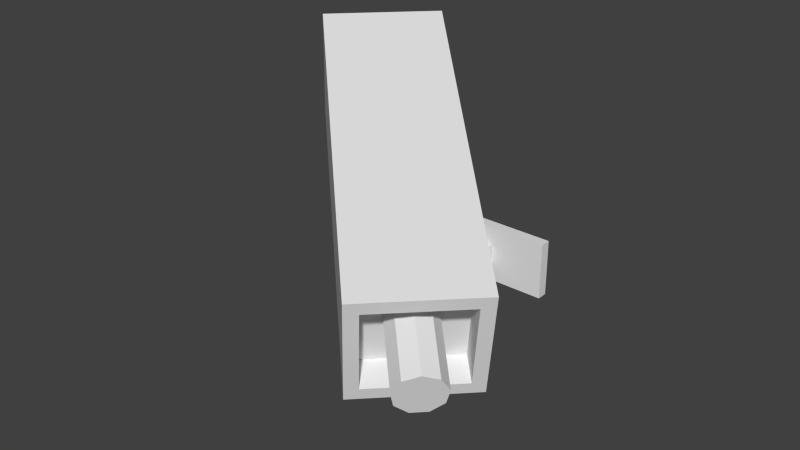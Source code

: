 # Source: doortest.blend  (saved by Blender 2.73.0; exported with 4.5.12 LTS)
import bpy
from mathutils import Matrix  # noqa: F401  (used for matrix-valued properties, if any)

bpy.ops.wm.read_factory_settings(use_empty=True)
scene = bpy.context.scene
scene.name = 'Scene'

# ---- collections
col_collection_1 = bpy.data.collections.new('Collection 1'); scene.collection.children.link(col_collection_1)

# ---- materials (node trees are filled in below, after node groups)
mat_material = bpy.data.materials.new('Material')
mat_material.alpha_threshold = 0.0
mat_material.use_transparent_shadow = False
mat_material.roughness = 0.5

# ---- material node trees

# ---- world
world_world = bpy.data.worlds.new('World'); scene.world = world_world
world_world.color = (0.05088, 0.05088, 0.05088)
world_world.use_sun_shadow = False
world_world.sun_shadow_jitter_overblur = 0.0
world_world.cycles.sampling_method = 'MANUAL'
world_world.cycles.sample_map_resolution = 256

# ---- meshes
me_plane_001 = bpy.data.meshes.new('Plane.001')
me_plane_001.from_pydata([(-99.99, -40.67, -0.002651), (100.0, -40.67, -0.002667), (-99.99, 40.68, -0.002552), (100.0, 40.68, -0.002567), (-99.99, -40.67, 15.12), (100.0, -40.67, 15.12), (-99.99, 40.68, 15.12), (100.0, 40.68, 15.12), (-20.48, -13.29, 15.12), (20.49, -13.29, 15.12), (-20.48, 13.3, 15.12), (20.49, 13.3, 15.12), (-20.48, -13.29, 177.5), (20.49, -13.29, 177.5), (-20.48, 13.3, 177.5), (20.49, 13.3, 177.5)], [], [(0, 2, 3, 1), (7, 6, 10, 11), (3, 2, 6, 7), (1, 3, 7, 5), (0, 1, 5, 4), (2, 0, 4, 6), (11, 10, 14, 15), (5, 7, 11, 9), (4, 5, 9, 8), (6, 4, 8, 10), (9, 11, 15, 13), (8, 9, 13, 12), (10, 8, 12, 14)])
_uv = me_plane_001.uv_layers.new(name='UVMap')
_uv.uv.foreach_set('vector', [0.3257, 0.2946, 0.3257, 0.4107, 0.02878, 0.4107, 0.02878, 0.2946, 0.3257, 0.5268, 0.02878, 0.5268, 0.1468, 0.4877, 0.2076, 0.4877, 0.02878, 0.2515, 0.3257, 0.2515, 0.3257, 0.2731, 0.02878, 0.2731, 0.02878, 0.2299, 0.1495, 0.2299, 0.1495, 0.2515, 0.02878, 0.2515, 0.02878, 0.2731, 0.3257, 0.2731, 0.3257, 0.2946, 0.02878, 0.2946, 0.2703, 0.2515, 0.1495, 0.2515, 0.1495, 0.2299, 0.2703, 0.2299, 0.6842, 0.9314, 0.6842, 0.9811, 0.5205, 0.9811, 0.5205, 0.9314, 0.3257, 0.4107, 0.3257, 0.5268, 0.2076, 0.4877, 0.2076, 0.4498, 0.02878, 0.4107, 0.3257, 0.4107, 0.2076, 0.4498, 0.1468, 0.4498, 0.02878, 0.5268, 0.02878, 0.4107, 0.1468, 0.4498, 0.1468, 0.4877, 0.5205, 0.8818, 0.5205, 0.8496, 0.6842, 0.8496, 0.6842, 0.8818, 0.5205, 0.9314, 0.5205, 0.8818, 0.6842, 0.8818, 0.6842, 0.9314, 0.5205, 0.8496, 0.5205, 0.8174, 0.6842, 0.8174, 0.6842, 0.8496])
me_plane_001.materials.append(mat_material)
me_plane_001.use_remesh_preserve_volume = False
me_plane_001.use_remesh_preserve_attributes = False
me_plane_001.use_mirror_vertex_groups = False
me_plane_001.update()
me_plane = bpy.data.meshes.new('Plane')
me_plane.from_pydata([(-20.62, -12.98, -26.69), (20.35, -12.98, -26.69), (-20.62, 13.61, -26.69), (20.35, 13.61, -26.69), (-30.9, -19.65, -26.69), (30.64, -19.65, -26.69), (-30.9, -19.65, 25.76), (30.64, -19.65, 25.76), (-18.06, -38.06, -15.74), (17.79, -38.06, -15.74), (-18.06, -38.06, 14.81), (17.79, -38.06, 14.81), (-72.25, 189.1, -204.2), (77.88, 189.1, -204.2), (-72.25, 332.1, -158.5), (77.88, 332.1, -158.5), (-72.25, 42.12, 256.0), (77.88, 42.12, 256.0), (-72.25, 185.1, 301.7), (77.88, 185.1, 301.7), (-55.89, 57.7, 261.0), (61.52, 57.7, 261.0), (-55.89, 169.5, 296.7), (61.52, 169.5, 296.7), (-55.89, 69.47, 224.1), (61.52, 69.47, 224.1), (-55.89, 181.3, 259.8), (61.52, 181.3, 259.8), (0.04403, 124.7, 339.4), (19.28, 118.0, 337.2), (29.51, 101.2, 331.7), (25.96, 82.01, 325.4), (10.28, 69.5, 321.3), (-10.19, 69.5, 321.3), (-25.87, 82.01, 325.4), (-29.43, 101.2, 331.7), (-19.19, 118.0, 337.2), (-30.01, 132.4, -26.69), (-30.9, 132.4, -26.69), (29.74, 132.4, -26.69), (-30.9, 115.7, 25.76), (30.64, 132.4, -26.69), (30.64, 115.7, 25.76), (0.04402, 157.3, 252.2), (-19.19, 150.7, 250.1), (19.28, 150.7, 250.1), (-25.87, 114.6, 238.5), (-10.19, 102.0, 234.5), (-29.43, 133.8, 244.7), (25.96, 114.6, 238.5), (10.28, 102.0, 234.5), (29.51, 133.8, 244.7), (0.04402, 42.71, 167.0), (12.24, 40.98, 172.6), (15.25, 37.08, 185.2), (6.813, 33.95, 195.4), (-6.725, 33.95, 195.4), (-15.17, 37.08, 185.2), (-12.15, 40.98, 172.6), (0.04402, 40.71, 173.5), (6.94, 39.73, 176.7), (8.643, 37.52, 183.8), (3.871, 35.76, 189.5), (-3.783, 35.76, 189.5), (-8.555, 37.52, 183.8), (-6.852, 39.73, 176.7), (0.04401, 23.07, 159.1), (6.94, 20.91, 161.7), (8.643, 16.05, 167.3), (3.871, 12.16, 171.9), (-3.783, 12.16, 171.9), (-8.555, 16.05, 167.3), (-6.852, 20.91, 161.7), (-5.711, 5.449, 113.3), (-7.133, -0.671, 114.5), (-3.15, -5.579, 115.4), (3.238, -5.579, 115.4), (7.221, -0.671, 114.5), (5.799, 5.449, 113.3), (0.04401, 8.173, 112.8), (-15.17, 62.23, 193.0), (-12.15, 66.25, 180.4), (6.813, 59.01, 203.1), (-7.133, 11.52, 25.76), (-3.15, 6.609, 25.76), (3.238, 6.609, 25.76), (-5.711, 17.65, 25.76), (0.044, 20.38, 25.76), (7.221, 11.52, 25.76), (5.799, 17.65, 25.76), (0.04402, 68.03, 174.8), (12.24, 66.25, 180.4), (-6.725, 59.01, 203.1), (15.25, 62.23, 193.0)], [], [(0, 1, 5, 4), (6, 4, 8, 10), (8, 9, 11, 10), (5, 7, 11, 9), (7, 6, 10, 11), (4, 5, 9, 8), (12, 14, 15, 13), (19, 18, 22, 23), (15, 14, 18, 19), (13, 15, 19, 17), (12, 13, 17, 16), (14, 12, 16, 18), (23, 22, 26, 27), (17, 19, 23, 21), (16, 17, 21, 20), (18, 16, 20, 22), (24, 25, 27, 26), (21, 23, 27, 25), (20, 21, 25, 24), (22, 20, 24, 26), (29, 28, 36, 35, 34, 33, 32, 31, 30), (58, 52, 59, 65), (65, 59, 66, 72), (57, 58, 65, 64), (56, 57, 64, 63), (55, 56, 63, 62), (54, 55, 62, 61), (53, 54, 61, 60), (52, 53, 60, 59), (67, 68, 77, 78), (64, 65, 72, 71), (63, 64, 71, 70), (62, 63, 70, 69), (61, 62, 69, 68), (60, 61, 68, 67), (59, 60, 67, 66), (66, 67, 78, 79), (72, 66, 79, 73), (71, 72, 73, 74), (70, 71, 74, 75), (69, 70, 75, 76), (68, 69, 76, 77), (76, 75, 84, 85), (3, 2, 37, 39), (1, 3, 39, 41, 5), (2, 0, 4, 38, 37), (6, 7, 42, 40), (5, 41, 42, 7), (40, 38, 4, 6), (47, 50, 32, 33), (50, 49, 31, 32), (49, 51, 30, 31), (46, 47, 33, 34), (48, 46, 34, 35), (44, 48, 35, 36), (51, 45, 29, 30), (43, 44, 36, 28), (45, 43, 28, 29), (52, 90, 91, 53), (53, 91, 93, 54), (54, 93, 82, 55), (55, 82, 92, 56), (56, 92, 80, 57), (58, 81, 90, 52), (57, 80, 81, 58), (74, 73, 86, 83), (78, 77, 88, 89), (79, 78, 89, 87), (77, 76, 85, 88), (75, 74, 83, 84), (73, 79, 87, 86)])
_uv = me_plane.uv_layers.new(name='UVMap')
_uv.uv.foreach_set('vector', [0.05125, 0.8725, 0.09851, 0.8725, 0.1104, 0.8818, 0.03939, 0.8818, 0.2599, 0.8829, 0.3204, 0.8829, 0.3077, 0.9087, 0.2725, 0.9087, 0.2057, 0.9644, 0.2057, 0.914, 0.241, 0.914, 0.241, 0.9644, 0.1922, 0.8818, 0.2527, 0.8818, 0.2401, 0.9077, 0.2048, 0.9077, 0.1146, 0.8816, 0.1856, 0.8816, 0.1708, 0.9107, 0.1294, 0.9107, 0.03939, 0.8818, 0.1104, 0.8818, 0.09555, 0.9092, 0.0542, 0.9092, 0.3524, 0.6495, 0.3524, 0.5005, 0.5084, 0.5005, 0.5084, 0.6495, 0.5084, 0.6495, 0.5084, 0.5005, 0.5254, 0.5167, 0.5254, 0.6333, 0.8203, 0.5005, 0.6644, 0.5005, 0.6644, 0.02089, 0.8203, 0.02089, 0.3524, 0.02089, 0.5084, 0.02089, 0.5084, 0.5005, 0.3524, 0.5005, 0.8203, 0.02089, 0.9763, 0.02089, 0.9763, 0.5005, 0.8203, 0.5005, 0.6644, 0.5005, 0.5084, 0.5005, 0.5084, 0.02089, 0.6644, 0.02089, 0.8559, 0.5183, 0.8559, 0.6348, 0.8157, 0.6348, 0.8157, 0.5183, 0.6644, 0.6495, 0.5084, 0.6495, 0.5254, 0.6333, 0.6474, 0.6333, 0.6644, 0.5005, 0.6644, 0.6495, 0.6474, 0.6333, 0.6474, 0.5167, 0.5084, 0.5005, 0.6644, 0.5005, 0.6474, 0.5167, 0.5254, 0.5167, 0.8064, 0.519, 0.8064, 0.6356, 0.6845, 0.6356, 0.6845, 0.519, 0.896, 0.6348, 0.896, 0.5183, 0.9362, 0.5183, 0.9362, 0.6348, 0.9362, 0.6348, 0.9362, 0.5183, 0.9764, 0.5183, 0.9764, 0.6348, 0.8559, 0.6348, 0.8559, 0.5183, 0.896, 0.5183, 0.896, 0.6348, 0.1029, 0.08652, 0.08516, 0.1096, 0.05797, 0.1148, 0.03405, 0.09975, 0.02461, 0.07147, 0.03405, 0.04319, 0.05797, 0.02815, 0.08516, 0.03337, 0.1029, 0.05643, 0.747, 0.8909, 0.7527, 0.8764, 0.762, 0.8816, 0.7554, 0.8936, 0.7554, 0.8936, 0.762, 0.8816, 0.7994, 0.8893, 0.7972, 0.8993, 0.7433, 0.9054, 0.747, 0.8909, 0.7554, 0.8936, 0.7536, 0.9071, 0.7423, 0.9199, 0.7433, 0.9054, 0.7536, 0.9071, 0.7502, 0.9199, 0.7442, 0.9336, 0.7423, 0.9199, 0.7502, 0.9199, 0.7529, 0.9319, 0.7493, 0.9481, 0.7442, 0.9336, 0.7529, 0.9319, 0.7583, 0.9434, 0.7615, 0.9639, 0.7493, 0.9481, 0.7583, 0.9434, 0.7668, 0.9529, 0.7527, 0.8764, 0.7626, 0.8624, 0.7673, 0.8698, 0.762, 0.8816, 0.7999, 0.9436, 0.796, 0.9349, 0.8641, 0.9315, 0.8652, 0.9393, 0.7536, 0.9071, 0.7554, 0.8936, 0.7972, 0.8993, 0.7944, 0.9082, 0.7502, 0.9199, 0.7536, 0.9071, 0.7944, 0.9082, 0.7929, 0.9172, 0.7529, 0.9319, 0.7502, 0.9199, 0.7929, 0.9172, 0.7934, 0.9263, 0.7583, 0.9434, 0.7529, 0.9319, 0.7934, 0.9263, 0.796, 0.9349, 0.7668, 0.9529, 0.7583, 0.9434, 0.796, 0.9349, 0.7999, 0.9436, 0.762, 0.8816, 0.7673, 0.8698, 0.7999, 0.8793, 0.7994, 0.8893, 0.7994, 0.8893, 0.7999, 0.8793, 0.865, 0.8842, 0.8651, 0.8922, 0.7972, 0.8993, 0.7994, 0.8893, 0.8651, 0.8922, 0.8647, 0.9002, 0.7944, 0.9082, 0.7972, 0.8993, 0.8647, 0.9002, 0.8638, 0.9079, 0.7929, 0.9172, 0.7944, 0.9082, 0.8638, 0.9079, 0.8633, 0.9157, 0.7934, 0.9263, 0.7929, 0.9172, 0.8633, 0.9157, 0.8634, 0.9237, 0.796, 0.9349, 0.7934, 0.9263, 0.8634, 0.9237, 0.8641, 0.9315, 0.8634, 0.9237, 0.8633, 0.9157, 0.9762, 0.9147, 0.9763, 0.9233, 0.09851, 0.8353, 0.05125, 0.8353, 0.04042, 0.6692, 0.1093, 0.6692, 0.09851, 0.8725, 0.09851, 0.8353, 0.1093, 0.6692, 0.1104, 0.6692, 0.1104, 0.8818, 0.05125, 0.8353, 0.05125, 0.8725, 0.03939, 0.8818, 0.03939, 0.6692, 0.04042, 0.6692, 0.1856, 0.8816, 0.1146, 0.8816, 0.1146, 0.6982, 0.1856, 0.6982, 0.1922, 0.8818, 0.1922, 0.668, 0.2527, 0.6915, 0.2527, 0.8818, 0.2599, 0.6926, 0.3204, 0.669, 0.3204, 0.8829, 0.2599, 0.8829, 0.2069, 0.1644, 0.1793, 0.1644, 0.1793, 0.02815, 0.2069, 0.02815, 0.2954, 0.03023, 0.3165, 0.02928, 0.3165, 0.1657, 0.2954, 0.1665, 0.228, 0.1646, 0.2069, 0.166, 0.2069, 0.0294, 0.228, 0.02815, 0.2491, 0.1654, 0.228, 0.1644, 0.228, 0.02815, 0.2491, 0.02897, 0.2531, 0.02928, 0.2742, 0.03074, 0.2742, 0.1672, 0.2531, 0.1659, 0.1517, 0.02815, 0.1793, 0.02943, 0.1793, 0.1661, 0.1517, 0.165, 0.1517, 0.1648, 0.1241, 0.1661, 0.1241, 0.02925, 0.1517, 0.02815, 0.2742, 0.02928, 0.2954, 0.02979, 0.2954, 0.1666, 0.2742, 0.1662, 0.1241, 0.1661, 0.1029, 0.1666, 0.1029, 0.02968, 0.1241, 0.02925, 0.7527, 0.8764, 0.723, 0.8629, 0.7318, 0.8456, 0.7626, 0.8624, 0.7615, 0.9639, 0.7255, 0.98, 0.7174, 0.9615, 0.7493, 0.9481, 0.7493, 0.9481, 0.7174, 0.9615, 0.711, 0.9409, 0.7442, 0.9336, 0.7442, 0.9336, 0.711, 0.9409, 0.7094, 0.9197, 0.7423, 0.9199, 0.7423, 0.9199, 0.7094, 0.9197, 0.7115, 0.8996, 0.7433, 0.9054, 0.747, 0.8909, 0.7162, 0.8806, 0.723, 0.8629, 0.7527, 0.8764, 0.7433, 0.9054, 0.7115, 0.8996, 0.7162, 0.8806, 0.747, 0.8909, 0.8638, 0.9079, 0.8647, 0.9002, 0.9778, 0.8989, 0.9769, 0.9066, 0.8652, 0.9393, 0.8641, 0.9315, 0.9771, 0.9314, 0.9782, 0.9393, 0.8651, 0.8922, 0.865, 0.8842, 0.9777, 0.8836, 0.9782, 0.8912, 0.8641, 0.9315, 0.8634, 0.9237, 0.9763, 0.9233, 0.9771, 0.9314, 0.8633, 0.9157, 0.8638, 0.9079, 0.9769, 0.9066, 0.9762, 0.9147, 0.8647, 0.9002, 0.8651, 0.8922, 0.9782, 0.8912, 0.9778, 0.8989])
me_plane.materials.append(mat_material)
me_plane.use_remesh_preserve_volume = False
me_plane.use_remesh_preserve_attributes = False
me_plane.use_mirror_vertex_groups = False
me_plane.update()

# ---- objects
ob_plane_001 = bpy.data.objects.new('Plane.001', me_plane_001)
ob_plane = bpy.data.objects.new('Plane', me_plane)

# ---- transforms, parenting, visibility, modifiers, constraints
ob_plane_001.location = (-0.005125, -0.002609, -0.0061)
ob_plane_001.rotation_euler = (4.712, -3.142, -3.142)
ob_plane_001.lineart.crease_threshold = 0.0
ob_plane.location = (0.1338, -204.2, -0.3187)
ob_plane.rotation_euler = (4.712, -3.142, -2.356)
ob_plane.lineart.crease_threshold = 0.0

# ---- collection membership
col_collection_1.objects.link(ob_plane_001)
col_collection_1.objects.link(ob_plane)

# ---- scene / render settings (as saved in the file)
scene.frame_start = 1; scene.frame_end = 800; scene.frame_set(400)
scene.render.engine = 'BLENDER_EEVEE_NEXT'
scene.render.image_settings.color_mode = 'RGB'
scene.render.image_settings.compression = 90
scene.render.resolution_percentage = 50
scene.render.dither_intensity = 0.0
scene.render.bake_margin = 2
scene.render.bake_bias = 0.0
scene.cycles.use_denoising = False
scene.cycles.samples = 10
scene.cycles.sampling_pattern = 'TABULATED_SOBOL'
scene.cycles.light_sampling_threshold = 0.0
scene.cycles.use_adaptive_sampling = False
scene.cycles.use_light_tree = False
scene.cycles.blur_glossy = 0.0
scene.cycles.volume_bounces = 1
scene.cycles.pixel_filter_type = 'GAUSSIAN'
scene.cycles.sample_clamp_indirect = 0.0
scene.view_settings.view_transform = 'Standard'
scene.unit_settings.scale_length = 0.01
bpy.context.view_layer.update()

# ---- added for rendering (the .blend has no active camera and no usable light): camera, sun
cam_auto = bpy.data.cameras.new('AutoCamera')
cam_auto.lens = 50.0
cam_auto.sensor_width = 36.0
cam_auto.clip_end = 12833.0
ob_auto_camera = bpy.data.objects.new('AutoCamera', cam_auto)
scene.collection.objects.link(ob_auto_camera)
ob_auto_camera.location = (781.155, -1125.11, 730.539)
ob_auto_camera.rotation_euler = (1.09748, -7.21219e-08, 0.694738)
scene.camera = ob_auto_camera
light_auto_sun = bpy.data.lights.new('AutoSun', 'SUN')
light_auto_sun.energy = 3.0
light_auto_sun.angle = 0.0523599
ob_auto_sun = bpy.data.objects.new('AutoSun', light_auto_sun)
scene.collection.objects.link(ob_auto_sun)
ob_auto_sun.rotation_euler = (0.872665, 0.174533, 0.523599)
bpy.context.view_layer.update()
